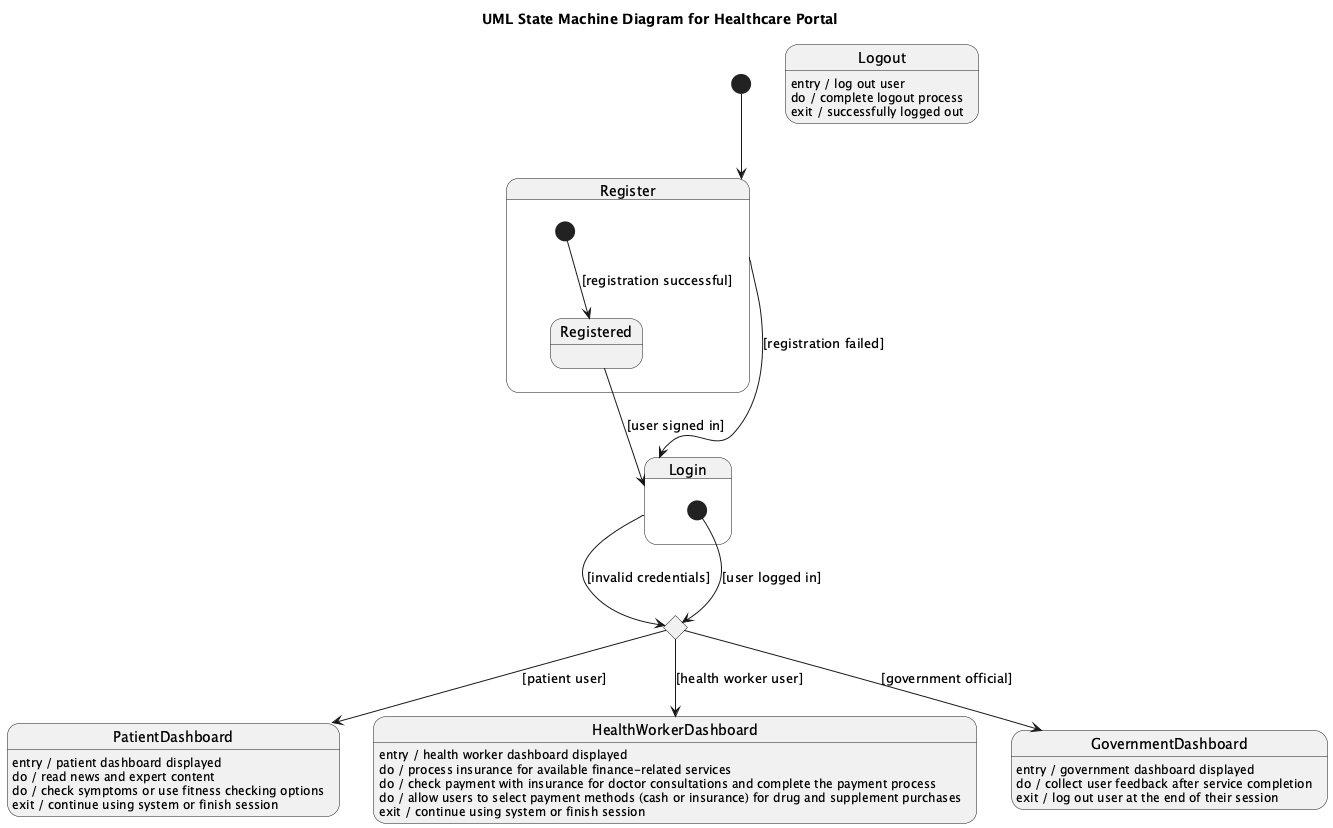

The diagram above was rendered by PlantUML. Its source (embedded in the PNG):
@startuml
title UML State Machine Diagram for Healthcare Portal

[*] --> Register

state Register {
  [*] --> Registered : [registration successful]
  Registered --> Login : [user signed in]
}

state Login {
  [*] --> Dashboard : [user logged in]
}

state Dashboard <<choice>>
Dashboard --> PatientDashboard : [patient user]
Dashboard --> HealthWorkerDashboard : [health worker user]
Dashboard --> GovernmentDashboard : [government official]

state PatientDashboard
PatientDashboard : entry / patient dashboard displayed
PatientDashboard : do / read news and expert content
PatientDashboard : do / check symptoms or use fitness checking options
PatientDashboard : exit / continue using system or finish session

state HealthWorkerDashboard
HealthWorkerDashboard : entry / health worker dashboard displayed
HealthWorkerDashboard : do / process insurance for available finance-related services
HealthWorkerDashboard : do / check payment with insurance for doctor consultations and complete the payment process
HealthWorkerDashboard : do / allow users to select payment methods (cash or insurance) for drug and supplement purchases
HealthWorkerDashboard : exit / continue using system or finish session

state GovernmentDashboard
GovernmentDashboard : entry / government dashboard displayed
GovernmentDashboard : do / collect user feedback after service completion
GovernmentDashboard : exit / log out user at the end of their session

state Logout
Logout : entry / log out user
Logout : do / complete logout process
Logout : exit / successfully logged out

Register --> Login : [registration failed]
Login --> Dashboard : [invalid credentials]

@enduml